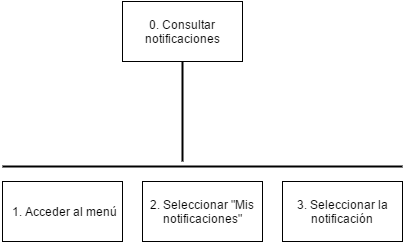

The diagram above was exported from draw.io. Its source (the exported page's mxGraphModel, read from the mxfile embedded in the PNG):
<mxGraphModel dx="1868" dy="554" grid="1" gridSize="10" guides="1" tooltips="1" connect="1" arrows="1" fold="1" page="1" pageScale="1" pageWidth="826" pageHeight="1169" math="0" shadow="0">
  <root>
    <mxCell id="0" />
    <mxCell id="1" parent="0" />
    <mxCell id="26fca879317bbde6-2" value="0. Consultar notificaciones&lt;br&gt;" style="whiteSpace=wrap;html=1;" vertex="1" parent="1">
      <mxGeometry x="-80" y="70" width="120" height="60" as="geometry" />
    </mxCell>
    <mxCell id="26fca879317bbde6-3" value="" style="line;strokeWidth=2;direction=south;html=1;" vertex="1" parent="1">
      <mxGeometry x="-25" y="130" width="10" height="100" as="geometry" />
    </mxCell>
    <mxCell id="26fca879317bbde6-4" value="2. Seleccionar &quot;Mis notificaciones&quot;&lt;br&gt;" style="whiteSpace=wrap;html=1;" vertex="1" parent="1">
      <mxGeometry x="-60" y="250" width="120" height="60" as="geometry" />
    </mxCell>
    <mxCell id="26fca879317bbde6-5" value="3. Seleccionar la notificación&lt;br&gt;" style="whiteSpace=wrap;html=1;" vertex="1" parent="1">
      <mxGeometry x="80" y="250" width="120" height="60" as="geometry" />
    </mxCell>
    <mxCell id="26fca879317bbde6-9" value="" style="line;strokeWidth=2;html=1;" vertex="1" parent="1">
      <mxGeometry x="-200" y="230" width="400" height="10" as="geometry" />
    </mxCell>
    <mxCell id="26fca879317bbde6-10" value="1. Acceder al menú&lt;br&gt;" style="whiteSpace=wrap;html=1;" vertex="1" parent="1">
      <mxGeometry x="-200" y="250" width="120" height="60" as="geometry" />
    </mxCell>
    <mxCell id="26fca879317bbde6-12" style="edgeStyle=orthogonalEdgeStyle;rounded=0;html=1;exitX=0.5;exitY=0;entryX=0.5;entryY=0;jettySize=auto;orthogonalLoop=1;" edge="1" parent="1" source="26fca879317bbde6-10" target="26fca879317bbde6-10">
      <mxGeometry relative="1" as="geometry" />
    </mxCell>
  </root>
</mxGraphModel>